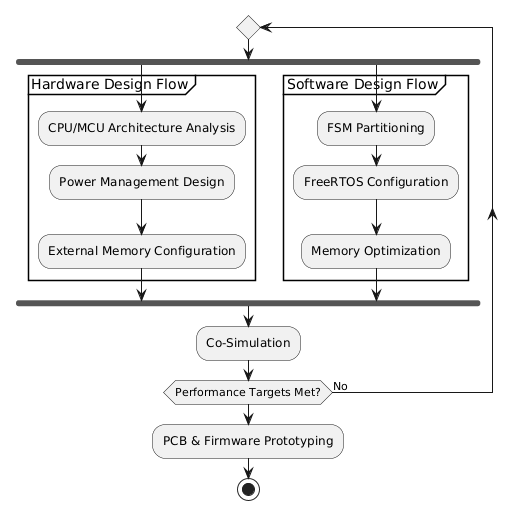

The diagram above was rendered by PlantUML. Its source (embedded in the PNG):
@startuml
repeat

fork

partition "Hardware Design Flow" {
    :CPU/MCU Architecture Analysis;
    :Power Management Design;
    :External Memory Configuration;
}

fork again

partition "Software Design Flow" {
    :FSM Partitioning;
    :FreeRTOS Configuration;
    :Memory Optimization;
}

end fork

:Co-Simulation;

repeat while (Performance Targets Met?) is (No)

:PCB & Firmware Prototyping;

stop
@enduml